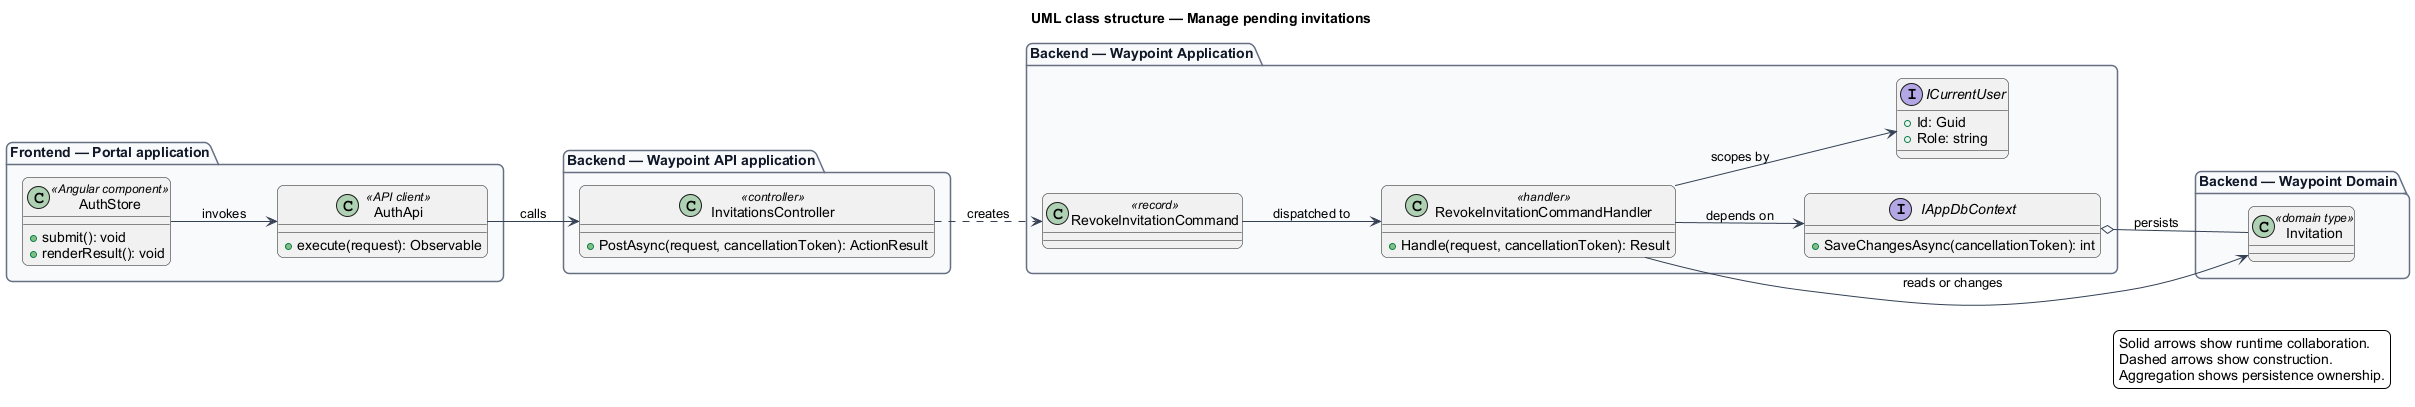

The diagram above was rendered by PlantUML. Its source (embedded in the PNG):
@startuml
left to right direction
title UML class structure — Manage pending invitations
skinparam backgroundColor #FFFFFF
skinparam shadowing false
skinparam roundcorner 12
skinparam defaultFontName Arial
skinparam ArrowColor #344054
skinparam rectangle {
  BorderColor #344054
  FontColor #101828
}
skinparam package {
  BorderColor #667085
  FontColor #101828
  BackgroundColor #F9FAFB
}
package "Frontend — Portal application" {
  class "AuthStore" as page_AuthStore <<Angular component>> {
    +submit(): void
    +renderResult(): void
  }
  class "AuthApi" as client_AuthApi <<API client>> {
    +execute(request): Observable
  }
}
package "Backend — Waypoint API application" {
  class "InvitationsController" as controller_InvitationsController <<controller>> {
    +PostAsync(request, cancellationToken): ActionResult
  }
}
package "Backend — Waypoint Application" {
  class "RevokeInvitationCommand" as request_RevokeInvitationCommand <<record>>
  class "RevokeInvitationCommandHandler" as handler_RevokeInvitationCommandHandler <<handler>> {
    +Handle(request, cancellationToken): Result
  }
  interface IAppDbContext {
    +SaveChangesAsync(cancellationToken): int
  }
  interface ICurrentUser {
    +Id: Guid
    +Role: string
  }
}
package "Backend — Waypoint Domain" {
  class "Invitation" as entity_Invitation <<domain type>>
}
page_AuthStore --> client_AuthApi : invokes
client_AuthApi --> controller_InvitationsController : calls
controller_InvitationsController ..> request_RevokeInvitationCommand : creates
request_RevokeInvitationCommand --> handler_RevokeInvitationCommandHandler : dispatched to
handler_RevokeInvitationCommandHandler --> IAppDbContext : depends on
handler_RevokeInvitationCommandHandler --> ICurrentUser : scopes by
handler_RevokeInvitationCommandHandler --> entity_Invitation : reads or changes
IAppDbContext o-- entity_Invitation : persists
legend right
  Solid arrows show runtime collaboration.
  Dashed arrows show construction.
  Aggregation shows persistence ownership.
endlegend
@enduml